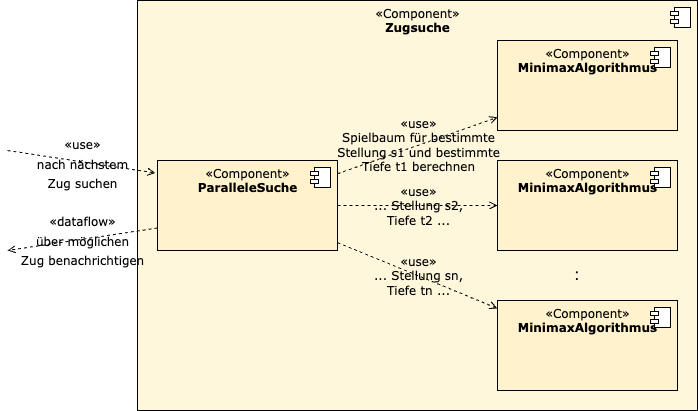

The diagram above was exported from draw.io. Its source (the exported page's mxGraphModel, read from the mxfile embedded in the PNG):
<mxGraphModel dx="1675" dy="622" grid="1" gridSize="10" guides="1" tooltips="1" connect="1" arrows="1" fold="1" page="1" pageScale="1" pageWidth="827" pageHeight="1169" math="0" shadow="0">
  <root>
    <mxCell id="0" />
    <mxCell id="1" parent="0" />
    <mxCell id="2" value="&lt;font&gt;«Component»&lt;br&gt;&lt;b&gt;Zugsuche&lt;/b&gt;&lt;/font&gt;" style="html=1;dropTarget=0;verticalAlign=top;fillColor=#FFF7DB;fontFamily=Verdana;" vertex="1" parent="1">
      <mxGeometry x="80" y="130" width="560" height="410" as="geometry" />
    </mxCell>
    <mxCell id="3" value="" style="shape=component;jettyWidth=8;jettyHeight=4;fontFamily=Verdana;" vertex="1" parent="2">
      <mxGeometry x="1" width="20" height="20" relative="1" as="geometry">
        <mxPoint x="-27" y="7" as="offset" />
      </mxGeometry>
    </mxCell>
    <mxCell id="4" value="&lt;font&gt;«Component»&lt;br&gt;&lt;b&gt;MinimaxAlgorithmus&lt;/b&gt;&lt;/font&gt;" style="html=1;dropTarget=0;verticalAlign=top;fillColor=#fff2cc;fontFamily=Verdana;" vertex="1" parent="1">
      <mxGeometry x="440" y="170" width="180" height="90" as="geometry" />
    </mxCell>
    <mxCell id="5" value="" style="shape=component;jettyWidth=8;jettyHeight=4;fontFamily=Verdana;" vertex="1" parent="4">
      <mxGeometry x="1" width="20" height="20" relative="1" as="geometry">
        <mxPoint x="-27" y="7" as="offset" />
      </mxGeometry>
    </mxCell>
    <mxCell id="6" value="&lt;font&gt;«Component»&lt;br&gt;&lt;b&gt;ParalleleSuche&lt;/b&gt;&lt;/font&gt;" style="html=1;dropTarget=0;verticalAlign=top;fillColor=#fff2cc;fontFamily=Verdana;" vertex="1" parent="1">
      <mxGeometry x="100" y="290" width="180" height="90" as="geometry" />
    </mxCell>
    <mxCell id="7" value="" style="shape=component;jettyWidth=8;jettyHeight=4;fontFamily=Verdana;" vertex="1" parent="6">
      <mxGeometry x="1" width="20" height="20" relative="1" as="geometry">
        <mxPoint x="-27" y="7" as="offset" />
      </mxGeometry>
    </mxCell>
    <mxCell id="8" value="" style="endArrow=open;html=1;fillColor=#000000;fontFamily=Verdana;fontSize=12;endFill=0;dashed=1;rounded=0;" edge="1" parent="1" source="6" target="4">
      <mxGeometry relative="1" as="geometry">
        <mxPoint x="250" y="340" as="sourcePoint" />
        <mxPoint x="350" y="340" as="targetPoint" />
      </mxGeometry>
    </mxCell>
    <mxCell id="9" value="&lt;span style=&quot;font-size: 12px;&quot;&gt;«use»&lt;br&gt;Spielbaum für bestimmte &lt;br&gt;Stellung s1 und bestimmte &lt;br&gt;Tiefe t1 berechnen&lt;br&gt;&lt;/span&gt;" style="edgeLabel;resizable=0;html=1;align=center;verticalAlign=middle;fontFamily=Verdana;fillColor=#FFF7DB;labelBackgroundColor=none;" connectable="0" vertex="1" parent="8">
      <mxGeometry relative="1" as="geometry" />
    </mxCell>
    <mxCell id="10" value="&lt;font&gt;«Component»&lt;br&gt;&lt;b&gt;MinimaxAlgorithmus&lt;/b&gt;&lt;/font&gt;" style="html=1;dropTarget=0;verticalAlign=top;fillColor=#fff2cc;fontFamily=Verdana;" vertex="1" parent="1">
      <mxGeometry x="440" y="290" width="180" height="90" as="geometry" />
    </mxCell>
    <mxCell id="11" value="" style="shape=component;jettyWidth=8;jettyHeight=4;fontFamily=Verdana;" vertex="1" parent="10">
      <mxGeometry x="1" width="20" height="20" relative="1" as="geometry">
        <mxPoint x="-27" y="7" as="offset" />
      </mxGeometry>
    </mxCell>
    <mxCell id="12" value="&lt;font&gt;«Component»&lt;br&gt;&lt;b&gt;MinimaxAlgorithmus&lt;/b&gt;&lt;/font&gt;" style="html=1;dropTarget=0;verticalAlign=top;fillColor=#fff2cc;fontFamily=Verdana;" vertex="1" parent="1">
      <mxGeometry x="440" y="430" width="180" height="90" as="geometry" />
    </mxCell>
    <mxCell id="13" value="" style="shape=component;jettyWidth=8;jettyHeight=4;fontFamily=Verdana;" vertex="1" parent="12">
      <mxGeometry x="1" width="20" height="20" relative="1" as="geometry">
        <mxPoint x="-27" y="7" as="offset" />
      </mxGeometry>
    </mxCell>
    <mxCell id="14" value="" style="endArrow=open;html=1;fillColor=#000000;fontFamily=Verdana;fontSize=12;endFill=0;dashed=1;rounded=0;" edge="1" parent="1" source="6" target="10">
      <mxGeometry relative="1" as="geometry">
        <mxPoint x="280" y="245" as="sourcePoint" />
        <mxPoint x="360" y="245" as="targetPoint" />
      </mxGeometry>
    </mxCell>
    <mxCell id="15" value="&lt;span style=&quot;font-size: 12px;&quot;&gt;«use»&lt;br&gt;... Stellung s2, &lt;br&gt;Tiefe t2 ...&lt;br&gt;&lt;/span&gt;" style="edgeLabel;resizable=0;html=1;align=center;verticalAlign=middle;fontFamily=Verdana;fillColor=#FFF7DB;labelBackgroundColor=none;" connectable="0" vertex="1" parent="14">
      <mxGeometry relative="1" as="geometry" />
    </mxCell>
    <mxCell id="16" value="" style="endArrow=open;html=1;fillColor=#000000;fontFamily=Verdana;fontSize=12;endFill=0;dashed=1;rounded=0;" edge="1" parent="1" source="6" target="12">
      <mxGeometry relative="1" as="geometry">
        <mxPoint x="290" y="255" as="sourcePoint" />
        <mxPoint x="370" y="255" as="targetPoint" />
      </mxGeometry>
    </mxCell>
    <mxCell id="17" value="&lt;span style=&quot;font-size: 12px;&quot;&gt;«use»&lt;/span&gt;&lt;br style=&quot;border-color: var(--border-color); font-size: 12px;&quot;&gt;&lt;span style=&quot;font-size: 12px;&quot;&gt;... Stellung sn,&lt;/span&gt;&lt;br style=&quot;border-color: var(--border-color); font-size: 12px;&quot;&gt;&lt;span style=&quot;font-size: 12px;&quot;&gt;Tiefe tn ...&lt;/span&gt;" style="edgeLabel;resizable=0;html=1;align=center;verticalAlign=middle;fontFamily=Verdana;fillColor=#FFF7DB;labelBackgroundColor=none;" connectable="0" vertex="1" parent="16">
      <mxGeometry relative="1" as="geometry" />
    </mxCell>
    <mxCell id="18" value="&lt;font style=&quot;font-size: 16px;&quot;&gt;:&lt;/font&gt;" style="text;html=1;align=center;verticalAlign=middle;resizable=0;points=[];autosize=1;strokeColor=none;fillColor=none;" vertex="1" parent="1">
      <mxGeometry x="504" y="390" width="30" height="30" as="geometry" />
    </mxCell>
    <mxCell id="19" value="" style="endArrow=open;html=1;fillColor=#000000;fontFamily=Verdana;fontSize=12;endFill=0;dashed=1;rounded=0;entryX=-0.011;entryY=0.139;entryDx=0;entryDy=0;entryPerimeter=0;" edge="1" parent="1" target="6">
      <mxGeometry relative="1" as="geometry">
        <mxPoint x="-50" y="280" as="sourcePoint" />
        <mxPoint x="130" y="270" as="targetPoint" />
      </mxGeometry>
    </mxCell>
    <mxCell id="20" value="&lt;span style=&quot;font-size: 12px;&quot;&gt;«use»&lt;br&gt;nach nächstem &lt;br&gt;Zug suchen&lt;br&gt;&lt;/span&gt;" style="edgeLabel;resizable=0;html=1;align=center;verticalAlign=middle;fontFamily=Verdana;fontSize=16;fillColor=#FFF7DB;labelBackgroundColor=none;" connectable="0" vertex="1" parent="19">
      <mxGeometry relative="1" as="geometry" />
    </mxCell>
    <mxCell id="21" value="" style="endArrow=open;html=1;fillColor=#000000;fontFamily=Verdana;fontSize=12;endFill=0;dashed=1;rounded=0;exitX=0;exitY=0.75;exitDx=0;exitDy=0;" edge="1" parent="1" source="6">
      <mxGeometry relative="1" as="geometry">
        <mxPoint x="70" y="330" as="sourcePoint" />
        <mxPoint x="-50" y="380" as="targetPoint" />
      </mxGeometry>
    </mxCell>
    <mxCell id="22" value="&lt;span style=&quot;font-size: 12px;&quot;&gt;«dataflow»&lt;br&gt;über möglichen &lt;br&gt;Zug benachrichtigen&lt;br&gt;&lt;/span&gt;" style="edgeLabel;resizable=0;html=1;align=center;verticalAlign=middle;fontFamily=Verdana;fontSize=16;fillColor=#FFF7DB;labelBackgroundColor=none;" connectable="0" vertex="1" parent="21">
      <mxGeometry relative="1" as="geometry" />
    </mxCell>
  </root>
</mxGraphModel>